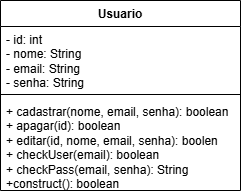

The diagram above was exported from draw.io. Its source (the exported page's mxGraphModel, read from the mxfile embedded in the PNG):
<mxGraphModel dx="1195" dy="682" grid="1" gridSize="10" guides="1" tooltips="1" connect="1" arrows="1" fold="1" page="1" pageScale="1" pageWidth="827" pageHeight="1169" math="0" shadow="0">
  <root>
    <mxCell id="0" />
    <mxCell id="1" parent="0" />
    <mxCell id="FghX0fM-jA_iRH_ccCuk-1" value="Usuario" style="swimlane;fontStyle=1;align=center;verticalAlign=top;childLayout=stackLayout;horizontal=1;startSize=26;horizontalStack=0;resizeParent=1;resizeParentMax=0;resizeLast=0;collapsible=1;marginBottom=0;whiteSpace=wrap;html=1;" parent="1" vertex="1">
      <mxGeometry x="190" y="220" width="240" height="190" as="geometry" />
    </mxCell>
    <mxCell id="FghX0fM-jA_iRH_ccCuk-2" value="- id: int&lt;div&gt;- nome: String&lt;/div&gt;&lt;div&gt;- email: String&lt;/div&gt;&lt;div&gt;- senha: String&lt;/div&gt;" style="text;strokeColor=none;fillColor=none;align=left;verticalAlign=top;spacingLeft=4;spacingRight=4;overflow=hidden;rotatable=0;points=[[0,0.5],[1,0.5]];portConstraint=eastwest;whiteSpace=wrap;html=1;" parent="FghX0fM-jA_iRH_ccCuk-1" vertex="1">
      <mxGeometry y="26" width="240" height="64" as="geometry" />
    </mxCell>
    <mxCell id="FghX0fM-jA_iRH_ccCuk-3" value="" style="line;strokeWidth=1;fillColor=none;align=left;verticalAlign=middle;spacingTop=-1;spacingLeft=3;spacingRight=3;rotatable=0;labelPosition=right;points=[];portConstraint=eastwest;strokeColor=inherit;" parent="FghX0fM-jA_iRH_ccCuk-1" vertex="1">
      <mxGeometry y="90" width="240" height="8" as="geometry" />
    </mxCell>
    <mxCell id="FghX0fM-jA_iRH_ccCuk-4" value="+ cadastrar(nome, email, senha): boolean&lt;div&gt;+ apagar(id): boolean&amp;nbsp;&lt;/div&gt;&lt;div&gt;+ editar(id, nome, email, senha): boolen&lt;/div&gt;&lt;div&gt;+ checkUser(email): boolean&lt;/div&gt;&lt;div&gt;+ checkPass(email, senha): String&lt;/div&gt;&lt;div&gt;+construct(): boolean&lt;/div&gt;" style="text;strokeColor=none;fillColor=none;align=left;verticalAlign=top;spacingLeft=4;spacingRight=4;overflow=hidden;rotatable=0;points=[[0,0.5],[1,0.5]];portConstraint=eastwest;whiteSpace=wrap;html=1;" parent="FghX0fM-jA_iRH_ccCuk-1" vertex="1">
      <mxGeometry y="98" width="240" height="92" as="geometry" />
    </mxCell>
  </root>
</mxGraphModel>